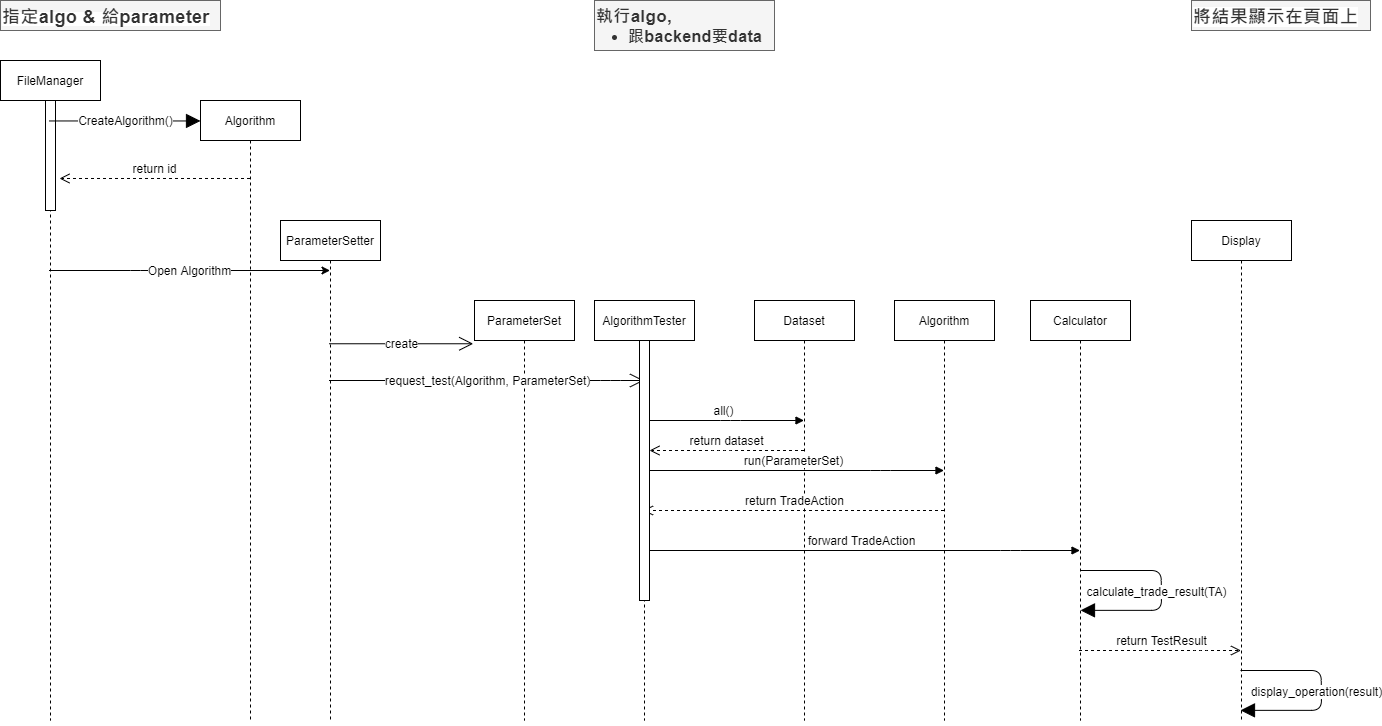

The diagram above was exported from draw.io. Its source (the exported page's mxGraphModel, read from the mxfile embedded in the PNG):
<mxGraphModel dx="1564" dy="898" grid="1" gridSize="10" guides="1" tooltips="1" connect="1" arrows="1" fold="1" page="1" pageScale="1" pageWidth="827" pageHeight="1169" math="0" shadow="0">
  <root>
    <mxCell id="0" />
    <mxCell id="1" parent="0" />
    <mxCell id="hircvuGCHyjdU9frCFRc-2" value="FileManager" style="shape=umlLifeline;perimeter=lifelinePerimeter;whiteSpace=wrap;html=1;container=1;collapsible=0;recursiveResize=0;outlineConnect=0;" parent="1" vertex="1">
      <mxGeometry x="50" y="180" width="100" height="660" as="geometry" />
    </mxCell>
    <mxCell id="hircvuGCHyjdU9frCFRc-6" value="" style="html=1;points=[];perimeter=orthogonalPerimeter;" parent="hircvuGCHyjdU9frCFRc-2" vertex="1">
      <mxGeometry x="45" y="40" width="10" height="110" as="geometry" />
    </mxCell>
    <mxCell id="hircvuGCHyjdU9frCFRc-4" value="Algorithm" style="shape=umlLifeline;perimeter=lifelinePerimeter;whiteSpace=wrap;html=1;container=1;collapsible=0;recursiveResize=0;outlineConnect=0;" parent="1" vertex="1">
      <mxGeometry x="250" y="220" width="100" height="620" as="geometry" />
    </mxCell>
    <mxCell id="hircvuGCHyjdU9frCFRc-7" value="CreateAlgorithm()" style="endArrow=block;endFill=1;endSize=12;html=1;entryX=0;entryY=0.033;entryDx=0;entryDy=0;entryPerimeter=0;" parent="1" source="hircvuGCHyjdU9frCFRc-2" target="hircvuGCHyjdU9frCFRc-4" edge="1">
      <mxGeometry width="160" relative="1" as="geometry">
        <mxPoint x="150" y="250" as="sourcePoint" />
        <mxPoint x="230" y="248" as="targetPoint" />
      </mxGeometry>
    </mxCell>
    <mxCell id="hircvuGCHyjdU9frCFRc-8" value="return id" style="html=1;verticalAlign=bottom;endArrow=open;dashed=1;endSize=8;entryX=1.4;entryY=0.709;entryDx=0;entryDy=0;entryPerimeter=0;" parent="1" source="hircvuGCHyjdU9frCFRc-4" target="hircvuGCHyjdU9frCFRc-6" edge="1">
      <mxGeometry relative="1" as="geometry">
        <mxPoint x="240" y="300" as="sourcePoint" />
        <mxPoint x="160" y="300" as="targetPoint" />
      </mxGeometry>
    </mxCell>
    <mxCell id="hircvuGCHyjdU9frCFRc-10" value="ParameterSetter" style="shape=umlLifeline;perimeter=lifelinePerimeter;whiteSpace=wrap;html=1;container=1;collapsible=0;recursiveResize=0;outlineConnect=0;" parent="1" vertex="1">
      <mxGeometry x="330" y="340" width="100" height="500" as="geometry" />
    </mxCell>
    <mxCell id="hircvuGCHyjdU9frCFRc-12" value="create" style="endArrow=open;endFill=0;endSize=12;html=1;entryX=-0.013;entryY=0.103;entryDx=0;entryDy=0;entryPerimeter=0;" parent="1" source="hircvuGCHyjdU9frCFRc-10" target="hircvuGCHyjdU9frCFRc-13" edge="1">
      <mxGeometry width="160" relative="1" as="geometry">
        <mxPoint x="560" y="425.45000000000005" as="sourcePoint" />
        <mxPoint x="730.5" y="431" as="targetPoint" />
        <Array as="points" />
      </mxGeometry>
    </mxCell>
    <mxCell id="hircvuGCHyjdU9frCFRc-13" value="ParameterSet" style="shape=umlLifeline;perimeter=lifelinePerimeter;whiteSpace=wrap;html=1;container=1;collapsible=0;recursiveResize=0;outlineConnect=0;" parent="1" vertex="1">
      <mxGeometry x="524" y="420" width="100" height="420" as="geometry" />
    </mxCell>
    <mxCell id="hircvuGCHyjdU9frCFRc-16" value="request_test(Algorithm, ParameterSet)" style="endArrow=open;endFill=1;endSize=12;html=1;" parent="1" source="hircvuGCHyjdU9frCFRc-10" target="hircvuGCHyjdU9frCFRc-17" edge="1">
      <mxGeometry width="160" relative="1" as="geometry">
        <mxPoint x="560" y="505" as="sourcePoint" />
        <mxPoint x="972.5" y="550" as="targetPoint" />
        <Array as="points">
          <mxPoint x="660" y="500" />
        </Array>
      </mxGeometry>
    </mxCell>
    <mxCell id="hircvuGCHyjdU9frCFRc-17" value="AlgorithmTester" style="shape=umlLifeline;perimeter=lifelinePerimeter;whiteSpace=wrap;html=1;container=1;collapsible=0;recursiveResize=0;outlineConnect=0;" parent="1" vertex="1">
      <mxGeometry x="644" y="420" width="100" height="420" as="geometry" />
    </mxCell>
    <mxCell id="UeZwhIRIA5bIYmOUOonq-3" value="Dataset" style="shape=umlLifeline;perimeter=lifelinePerimeter;whiteSpace=wrap;html=1;container=1;collapsible=0;recursiveResize=0;outlineConnect=0;" parent="1" vertex="1">
      <mxGeometry x="804" y="420" width="100" height="420" as="geometry" />
    </mxCell>
    <mxCell id="UeZwhIRIA5bIYmOUOonq-8" value="all()" style="html=1;verticalAlign=bottom;endArrow=block;" parent="1" source="hircvuGCHyjdU9frCFRc-17" target="UeZwhIRIA5bIYmOUOonq-3" edge="1">
      <mxGeometry relative="1" as="geometry">
        <mxPoint x="871" y="480" as="sourcePoint" />
        <mxPoint x="1034" y="480" as="targetPoint" />
        <Array as="points">
          <mxPoint x="780" y="540" />
        </Array>
      </mxGeometry>
    </mxCell>
    <mxCell id="UeZwhIRIA5bIYmOUOonq-9" value="return dataset" style="html=1;verticalAlign=bottom;endArrow=open;dashed=1;endSize=8;" parent="1" source="UeZwhIRIA5bIYmOUOonq-3" target="UeZwhIRIA5bIYmOUOonq-2" edge="1">
      <mxGeometry relative="1" as="geometry">
        <mxPoint x="870" y="552" as="targetPoint" />
        <mxPoint x="1033.46" y="500.79999999999995" as="sourcePoint" />
        <Array as="points">
          <mxPoint x="770" y="570" />
        </Array>
      </mxGeometry>
    </mxCell>
    <mxCell id="UeZwhIRIA5bIYmOUOonq-13" value="run(ParameterSet)" style="html=1;verticalAlign=bottom;endArrow=block;" parent="1" source="hircvuGCHyjdU9frCFRc-17" target="4_R9q6Tc2iQeWTzhSwK6-1" edge="1">
      <mxGeometry relative="1" as="geometry">
        <mxPoint x="720" y="555" as="sourcePoint" />
        <mxPoint x="1124" y="570" as="targetPoint" />
        <Array as="points">
          <mxPoint x="930" y="590" />
        </Array>
      </mxGeometry>
    </mxCell>
    <mxCell id="UMc8hh3tMcn4jKNVDGjG-18" value="&lt;span style=&quot;font-style: normal ; text-indent: 0px ; text-transform: none ; word-spacing: 0px ; text-decoration: none ; color: rgb(51 , 51 , 51) ; letter-spacing: 0.3499999940395355px ; text-align: left ; background-color: rgb(255 , 255 , 255) ; float: none ; display: inline&quot;&gt;&lt;b&gt;&lt;font style=&quot;font-size: 18px&quot;&gt;指定algo &amp;amp; 給parameter&lt;/font&gt;&lt;/b&gt;&lt;/span&gt;" style="text;whiteSpace=wrap;html=1;fillColor=#f5f5f5;strokeColor=#666666;fontColor=#333333;" parent="1" vertex="1">
      <mxGeometry x="50" y="120" width="220" height="30" as="geometry" />
    </mxCell>
    <mxCell id="UMc8hh3tMcn4jKNVDGjG-35" value="&lt;span style=&quot;font-style: normal ; text-indent: 0px ; text-transform: none ; word-spacing: 0px ; text-decoration: none ; box-sizing: border-box ; color: rgb(51 , 51 , 51) ; letter-spacing: 0.3499999940395355px ; text-align: left&quot;&gt;&lt;b&gt;&lt;font style=&quot;font-size: 17px&quot;&gt;執行algo,&amp;nbsp;&lt;/font&gt;&lt;/b&gt;&lt;ul style=&quot;font-size: 16px ; box-sizing: border-box ; margin-top: 0px ; margin-bottom: 0px ; padding-left: 2em ; font-family: , &amp;#34;blinkmacsystemfont&amp;#34; , &amp;#34;segoe ui&amp;#34; , &amp;#34;helvetica neue&amp;#34; , &amp;#34;helvetica&amp;#34; , &amp;#34;roboto&amp;#34; , &amp;#34;arial&amp;#34; , &amp;#34;pingfang tc&amp;#34; , &amp;#34;microsoft jhenghei&amp;#34; , , sans-serif , &amp;#34;apple color emoji&amp;#34; , &amp;#34;segoe ui emoji&amp;#34; , &amp;#34;segoe ui symbol&amp;#34;&quot;&gt;&lt;li class=&quot;&quot; style=&quot;box-sizing: border-box&quot;&gt;&lt;span style=&quot;box-sizing: border-box&quot;&gt;&lt;b&gt;跟backend要data&lt;/b&gt;&lt;/span&gt;&lt;/li&gt;&lt;/ul&gt;&lt;/span&gt;&lt;small style=&quot;font-style: normal ; font-weight: normal ; text-indent: 0px ; text-transform: none ; word-spacing: 0px ; text-decoration: none ; box-sizing: border-box ; font-size: 13.600000381469727px ; color: rgb(51 , 51 , 51) ; letter-spacing: 0.3499999940395355px ; text-align: left&quot;&gt;&lt;i class=&quot;fa fa-user&quot; style=&quot;box-sizing: border-box ; display: inline-block ; font-style: normal ; font-weight: normal ; font-stretch: normal ; line-height: 1 ; font-family: &amp;#34;fontawesome&amp;#34; ; font-size: inherit&quot;&gt;&lt;/i&gt;&lt;/small&gt;" style="text;whiteSpace=wrap;html=1;fillColor=#f5f5f5;strokeColor=#666666;fontColor=#333333;" parent="1" vertex="1">
      <mxGeometry x="644" y="120" width="180" height="50" as="geometry" />
    </mxCell>
    <mxCell id="4_R9q6Tc2iQeWTzhSwK6-1" value="Algorithm" style="shape=umlLifeline;perimeter=lifelinePerimeter;whiteSpace=wrap;html=1;container=1;collapsible=0;recursiveResize=0;outlineConnect=0;" parent="1" vertex="1">
      <mxGeometry x="944" y="420" width="100" height="420" as="geometry" />
    </mxCell>
    <mxCell id="4_R9q6Tc2iQeWTzhSwK6-2" value="return TradeAction" style="html=1;verticalAlign=bottom;endArrow=open;dashed=1;endSize=8;" parent="1" source="4_R9q6Tc2iQeWTzhSwK6-1" target="hircvuGCHyjdU9frCFRc-17" edge="1">
      <mxGeometry relative="1" as="geometry">
        <mxPoint x="874" y="564.5" as="targetPoint" />
        <mxPoint x="1048.5" y="564.5" as="sourcePoint" />
      </mxGeometry>
    </mxCell>
    <mxCell id="wffKrfZynB1yUwQXnOSq-3" value="forward TradeAction" style="html=1;verticalAlign=bottom;endArrow=block;" parent="1" source="hircvuGCHyjdU9frCFRc-17" target="5AMy5_mRkNYFC8rHvZoC-9" edge="1">
      <mxGeometry relative="1" as="geometry">
        <mxPoint x="874" y="609" as="sourcePoint" />
        <mxPoint x="1130" y="670" as="targetPoint" />
        <Array as="points">
          <mxPoint x="1060" y="670" />
        </Array>
      </mxGeometry>
    </mxCell>
    <mxCell id="UeZwhIRIA5bIYmOUOonq-2" value="" style="html=1;points=[];perimeter=orthogonalPerimeter;" parent="1" vertex="1">
      <mxGeometry x="689" y="460" width="10" height="260" as="geometry" />
    </mxCell>
    <mxCell id="4_R9q6Tc2iQeWTzhSwK6-7" value="Open Algorithm" style="endArrow=classic;html=1;" parent="1" source="hircvuGCHyjdU9frCFRc-2" target="hircvuGCHyjdU9frCFRc-10" edge="1">
      <mxGeometry width="50" height="50" relative="1" as="geometry">
        <mxPoint x="490" y="420" as="sourcePoint" />
        <mxPoint x="540" y="370" as="targetPoint" />
        <Array as="points">
          <mxPoint x="190" y="390" />
        </Array>
      </mxGeometry>
    </mxCell>
    <mxCell id="4_R9q6Tc2iQeWTzhSwK6-8" value="return TestResult" style="html=1;verticalAlign=bottom;endArrow=open;dashed=1;endSize=8;" parent="1" source="5AMy5_mRkNYFC8rHvZoC-9" target="4_R9q6Tc2iQeWTzhSwK6-9" edge="1">
      <mxGeometry relative="1" as="geometry">
        <mxPoint x="832.75" y="671.5" as="targetPoint" />
        <mxPoint x="1130" y="730" as="sourcePoint" />
        <Array as="points">
          <mxPoint x="1250" y="770" />
        </Array>
      </mxGeometry>
    </mxCell>
    <mxCell id="4_R9q6Tc2iQeWTzhSwK6-9" value="Display" style="shape=umlLifeline;perimeter=lifelinePerimeter;whiteSpace=wrap;html=1;container=1;collapsible=0;recursiveResize=0;outlineConnect=0;" parent="1" vertex="1">
      <mxGeometry x="1241" y="340" width="100" height="500" as="geometry" />
    </mxCell>
    <mxCell id="5AMy5_mRkNYFC8rHvZoC-1" value="" style="endArrow=block;endFill=1;endSize=12;html=1;" parent="1" edge="1">
      <mxGeometry x="-0.0268" y="-396" width="160" relative="1" as="geometry">
        <mxPoint x="1130.0035294117647" y="690" as="sourcePoint" />
        <mxPoint x="1130" y="729.8600000000001" as="targetPoint" />
        <Array as="points">
          <mxPoint x="1210.68" y="690" />
          <mxPoint x="1211" y="729.8600000000001" />
        </Array>
        <mxPoint as="offset" />
      </mxGeometry>
    </mxCell>
    <mxCell id="5AMy5_mRkNYFC8rHvZoC-2" value="calculate_trade_result(TA)" style="edgeLabel;html=1;align=center;verticalAlign=middle;resizable=0;points=[];" parent="5AMy5_mRkNYFC8rHvZoC-1" connectable="0" vertex="1">
      <mxGeometry x="-0.0854" y="-1" relative="1" as="geometry">
        <mxPoint x="-5" y="9" as="offset" />
      </mxGeometry>
    </mxCell>
    <mxCell id="5AMy5_mRkNYFC8rHvZoC-4" value="" style="endArrow=block;endFill=1;endSize=12;html=1;" parent="1" edge="1">
      <mxGeometry x="-0.0268" y="-396" width="160" relative="1" as="geometry">
        <mxPoint x="1290.0035294117647" y="790" as="sourcePoint" />
        <mxPoint x="1290" y="829.8600000000001" as="targetPoint" />
        <Array as="points">
          <mxPoint x="1370.68" y="790" />
          <mxPoint x="1371" y="829.8600000000001" />
        </Array>
        <mxPoint as="offset" />
      </mxGeometry>
    </mxCell>
    <mxCell id="5AMy5_mRkNYFC8rHvZoC-5" value="display_operation(result)" style="edgeLabel;html=1;align=center;verticalAlign=middle;resizable=0;points=[];" parent="5AMy5_mRkNYFC8rHvZoC-4" connectable="0" vertex="1">
      <mxGeometry x="-0.0854" y="-1" relative="1" as="geometry">
        <mxPoint x="-5" y="9" as="offset" />
      </mxGeometry>
    </mxCell>
    <mxCell id="5AMy5_mRkNYFC8rHvZoC-9" value="Calculator" style="shape=umlLifeline;perimeter=lifelinePerimeter;whiteSpace=wrap;html=1;container=1;collapsible=0;recursiveResize=0;outlineConnect=0;" parent="1" vertex="1">
      <mxGeometry x="1080" y="420" width="100" height="420" as="geometry" />
    </mxCell>
    <mxCell id="hMTzrbxdBhsPfPKp9Jse-1" value="&lt;span style=&quot;font-size: 18px ; letter-spacing: 0.35px ; background-color: rgb(255 , 255 , 255)&quot;&gt;&lt;b&gt;將結果顯示在頁面上&lt;/b&gt;&lt;/span&gt;" style="text;whiteSpace=wrap;html=1;fillColor=#f5f5f5;strokeColor=#666666;fontColor=#333333;" vertex="1" parent="1">
      <mxGeometry x="1241" y="120" width="179" height="30" as="geometry" />
    </mxCell>
  </root>
</mxGraphModel>